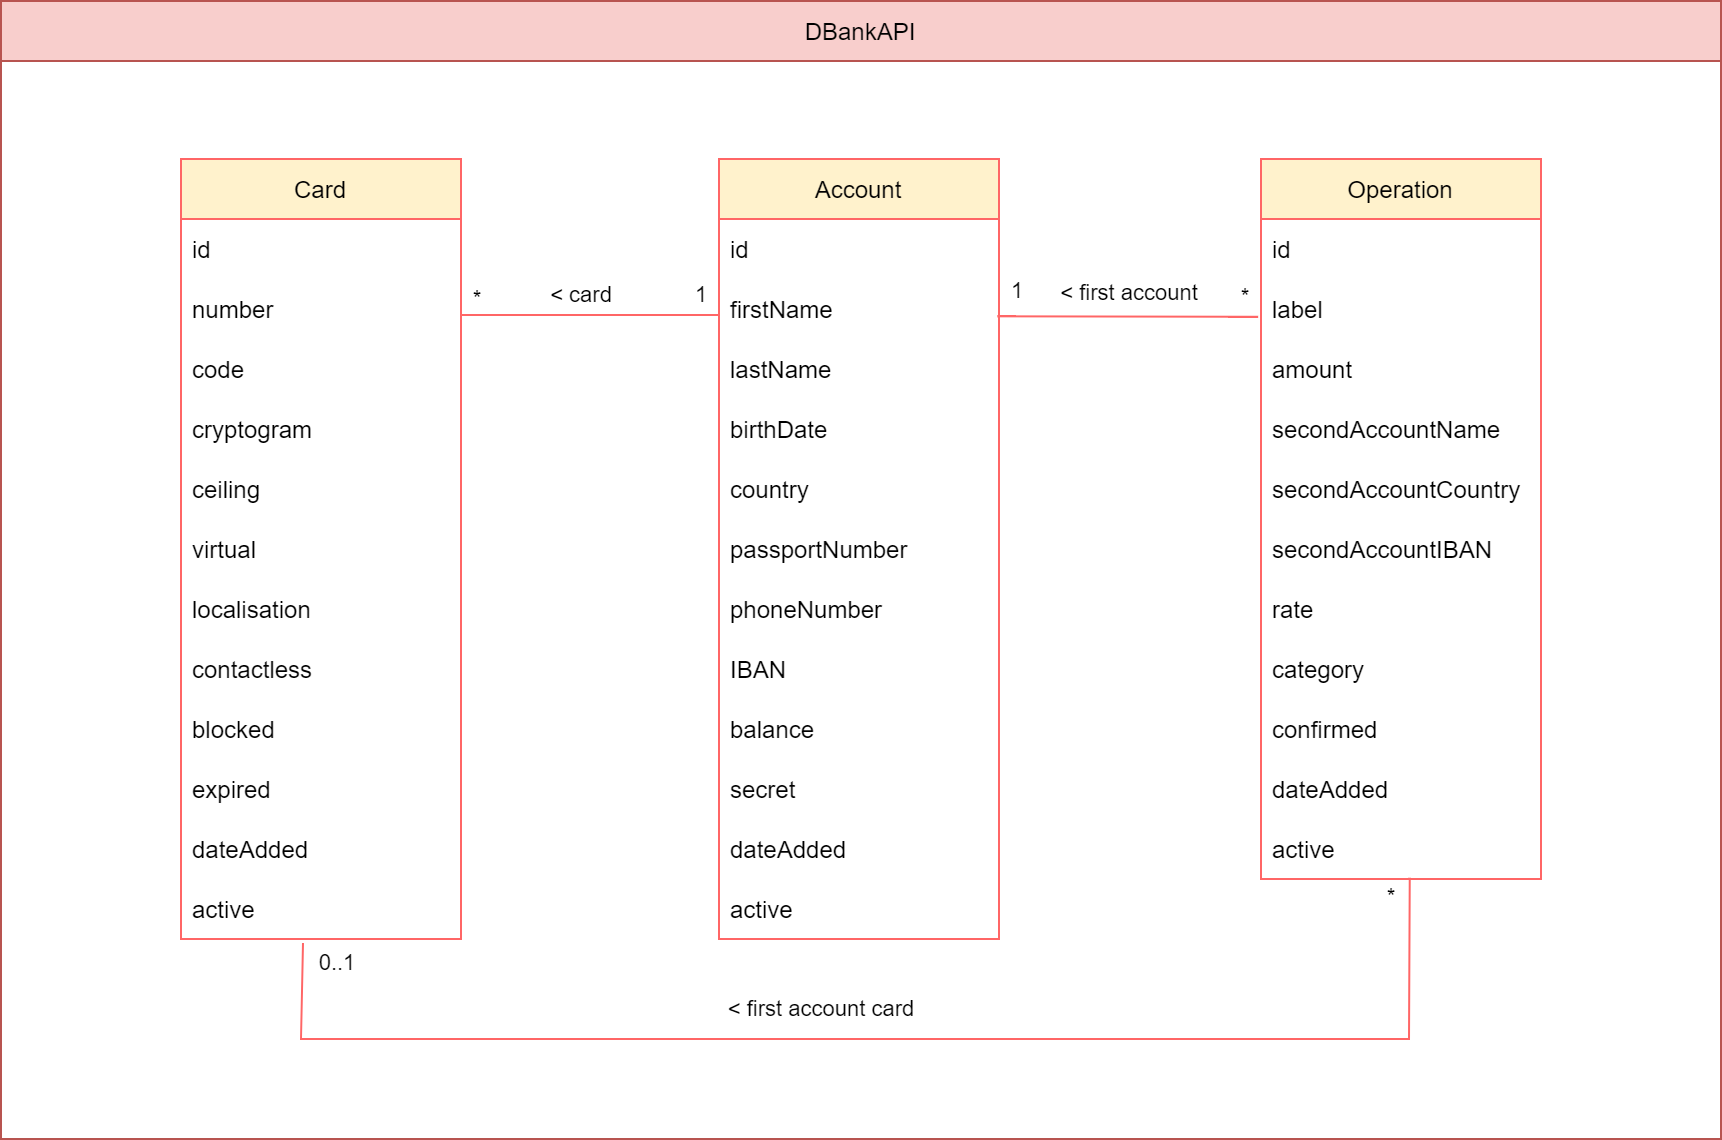

The diagram above was exported from draw.io. Its source (the exported page's mxGraphModel, read from the mxfile embedded in the PNG):
<mxGraphModel dx="1609" dy="1540" grid="1" gridSize="10" guides="1" tooltips="1" connect="1" arrows="1" fold="1" page="1" pageScale="1" pageWidth="827" pageHeight="1169" background="none" math="0" shadow="0">
  <root>
    <mxCell id="WIyWlLk6GJQsqaUBKTNV-0" />
    <mxCell id="WIyWlLk6GJQsqaUBKTNV-1" parent="WIyWlLk6GJQsqaUBKTNV-0" />
    <mxCell id="CHyiCrhAM2kDIvw5hNKC-0" value="Account" style="swimlane;fontStyle=0;childLayout=stackLayout;horizontal=1;startSize=30;horizontalStack=0;resizeParent=1;resizeParentMax=0;resizeLast=0;collapsible=1;marginBottom=0;strokeColor=#FF6666;fillColor=#fff2cc;fontColor=#000000;labelBackgroundColor=none;" parent="WIyWlLk6GJQsqaUBKTNV-1" vertex="1">
      <mxGeometry x="19" y="40" width="140" height="390" as="geometry" />
    </mxCell>
    <mxCell id="CHyiCrhAM2kDIvw5hNKC-46" value="id" style="text;strokeColor=none;fillColor=none;align=left;verticalAlign=middle;spacingLeft=4;spacingRight=4;overflow=hidden;points=[[0,0.5],[1,0.5]];portConstraint=eastwest;rotatable=0;fontColor=#000000;labelBackgroundColor=none;" parent="CHyiCrhAM2kDIvw5hNKC-0" vertex="1">
      <mxGeometry y="30" width="140" height="30" as="geometry" />
    </mxCell>
    <mxCell id="hKXpHrirOXkG8bgR9i-5-20" value="firstName" style="text;strokeColor=none;fillColor=none;align=left;verticalAlign=middle;spacingLeft=4;spacingRight=4;overflow=hidden;points=[[0,0.5],[1,0.5]];portConstraint=eastwest;rotatable=0;fontColor=#000000;labelBackgroundColor=none;" parent="CHyiCrhAM2kDIvw5hNKC-0" vertex="1">
      <mxGeometry y="60" width="140" height="30" as="geometry" />
    </mxCell>
    <mxCell id="hKXpHrirOXkG8bgR9i-5-21" value="lastName" style="text;strokeColor=none;fillColor=none;align=left;verticalAlign=middle;spacingLeft=4;spacingRight=4;overflow=hidden;points=[[0,0.5],[1,0.5]];portConstraint=eastwest;rotatable=0;fontColor=#000000;labelBackgroundColor=none;" parent="CHyiCrhAM2kDIvw5hNKC-0" vertex="1">
      <mxGeometry y="90" width="140" height="30" as="geometry" />
    </mxCell>
    <mxCell id="hKXpHrirOXkG8bgR9i-5-23" value="birthDate" style="text;strokeColor=none;fillColor=none;align=left;verticalAlign=middle;spacingLeft=4;spacingRight=4;overflow=hidden;points=[[0,0.5],[1,0.5]];portConstraint=eastwest;rotatable=0;fontColor=#000000;labelBackgroundColor=none;" parent="CHyiCrhAM2kDIvw5hNKC-0" vertex="1">
      <mxGeometry y="120" width="140" height="30" as="geometry" />
    </mxCell>
    <mxCell id="JRmaMNrHAmPNNL-L9Qcm-0" value="country" style="text;align=left;verticalAlign=middle;spacingLeft=4;spacingRight=4;overflow=hidden;points=[[0,0.5],[1,0.5]];portConstraint=eastwest;rotatable=0;fillColor=none;fontColor=#000000;labelBackgroundColor=none;" parent="CHyiCrhAM2kDIvw5hNKC-0" vertex="1">
      <mxGeometry y="150" width="140" height="30" as="geometry" />
    </mxCell>
    <mxCell id="hKXpHrirOXkG8bgR9i-5-22" value="passportNumber" style="text;strokeColor=none;fillColor=none;align=left;verticalAlign=middle;spacingLeft=4;spacingRight=4;overflow=hidden;points=[[0,0.5],[1,0.5]];portConstraint=eastwest;rotatable=0;fontColor=#000000;labelBackgroundColor=none;" parent="CHyiCrhAM2kDIvw5hNKC-0" vertex="1">
      <mxGeometry y="180" width="140" height="30" as="geometry" />
    </mxCell>
    <mxCell id="tVlw0KWwFuREQq6soX9k-0" value="phoneNumber" style="text;strokeColor=none;fillColor=none;align=left;verticalAlign=middle;spacingLeft=4;spacingRight=4;overflow=hidden;points=[[0,0.5],[1,0.5]];portConstraint=eastwest;rotatable=0;fontColor=#000000;labelBackgroundColor=none;" parent="CHyiCrhAM2kDIvw5hNKC-0" vertex="1">
      <mxGeometry y="210" width="140" height="30" as="geometry" />
    </mxCell>
    <mxCell id="CHyiCrhAM2kDIvw5hNKC-10" value="IBAN" style="text;strokeColor=none;fillColor=none;align=left;verticalAlign=middle;spacingLeft=4;spacingRight=4;overflow=hidden;points=[[0,0.5],[1,0.5]];portConstraint=eastwest;rotatable=0;fontColor=#000000;labelBackgroundColor=none;" parent="CHyiCrhAM2kDIvw5hNKC-0" vertex="1">
      <mxGeometry y="240" width="140" height="30" as="geometry" />
    </mxCell>
    <mxCell id="nf33KH5RT8npNUlAudOV-0" value="balance" style="text;align=left;verticalAlign=middle;spacingLeft=4;spacingRight=4;overflow=hidden;points=[[0,0.5],[1,0.5]];portConstraint=eastwest;rotatable=0;fillColor=none;fontColor=#000000;labelBackgroundColor=none;" parent="CHyiCrhAM2kDIvw5hNKC-0" vertex="1">
      <mxGeometry y="270" width="140" height="30" as="geometry" />
    </mxCell>
    <mxCell id="hKXpHrirOXkG8bgR9i-5-24" value="secret" style="text;align=left;verticalAlign=middle;spacingLeft=4;spacingRight=4;overflow=hidden;points=[[0,0.5],[1,0.5]];portConstraint=eastwest;rotatable=0;fillColor=none;fontColor=#000000;labelBackgroundColor=none;" parent="CHyiCrhAM2kDIvw5hNKC-0" vertex="1">
      <mxGeometry y="300" width="140" height="30" as="geometry" />
    </mxCell>
    <mxCell id="nf33KH5RT8npNUlAudOV-13" value="dateAdded" style="text;align=left;verticalAlign=middle;spacingLeft=4;spacingRight=4;overflow=hidden;points=[[0,0.5],[1,0.5]];portConstraint=eastwest;rotatable=0;fillColor=none;fontColor=#000000;labelBackgroundColor=none;" parent="CHyiCrhAM2kDIvw5hNKC-0" vertex="1">
      <mxGeometry y="330" width="140" height="30" as="geometry" />
    </mxCell>
    <mxCell id="wC7CzmfTgTwIQKyRdkR--2" value="active" style="text;align=left;verticalAlign=middle;spacingLeft=4;spacingRight=4;overflow=hidden;points=[[0,0.5],[1,0.5]];portConstraint=eastwest;rotatable=0;fillColor=none;fontColor=#000000;labelBackgroundColor=none;" parent="CHyiCrhAM2kDIvw5hNKC-0" vertex="1">
      <mxGeometry y="360" width="140" height="30" as="geometry" />
    </mxCell>
    <mxCell id="CHyiCrhAM2kDIvw5hNKC-21" value="Operation" style="swimlane;fontStyle=0;childLayout=stackLayout;horizontal=1;startSize=30;horizontalStack=0;resizeParent=1;resizeParentMax=0;resizeLast=0;collapsible=1;marginBottom=0;strokeColor=#FF6666;fillColor=#fff2cc;fontColor=#000000;labelBackgroundColor=none;" parent="WIyWlLk6GJQsqaUBKTNV-1" vertex="1">
      <mxGeometry x="290" y="40" width="140" height="360" as="geometry" />
    </mxCell>
    <mxCell id="CHyiCrhAM2kDIvw5hNKC-45" value="id" style="text;strokeColor=none;fillColor=none;align=left;verticalAlign=middle;spacingLeft=4;spacingRight=4;overflow=hidden;points=[[0,0.5],[1,0.5]];portConstraint=eastwest;rotatable=0;labelBackgroundColor=none;fontColor=#000000;" parent="CHyiCrhAM2kDIvw5hNKC-21" vertex="1">
      <mxGeometry y="30" width="140" height="30" as="geometry" />
    </mxCell>
    <mxCell id="CHyiCrhAM2kDIvw5hNKC-31" value="label" style="text;strokeColor=none;fillColor=none;align=left;verticalAlign=middle;spacingLeft=4;spacingRight=4;overflow=hidden;points=[[0,0.5],[1,0.5]];portConstraint=eastwest;rotatable=0;labelBackgroundColor=none;fontColor=#000000;" parent="CHyiCrhAM2kDIvw5hNKC-21" vertex="1">
      <mxGeometry y="60" width="140" height="30" as="geometry" />
    </mxCell>
    <mxCell id="CHyiCrhAM2kDIvw5hNKC-32" value="amount" style="text;strokeColor=none;fillColor=none;align=left;verticalAlign=middle;spacingLeft=4;spacingRight=4;overflow=hidden;points=[[0,0.5],[1,0.5]];portConstraint=eastwest;rotatable=0;labelBackgroundColor=none;fontColor=#000000;" parent="CHyiCrhAM2kDIvw5hNKC-21" vertex="1">
      <mxGeometry y="90" width="140" height="30" as="geometry" />
    </mxCell>
    <mxCell id="nf33KH5RT8npNUlAudOV-4" value="secondAccountName" style="text;align=left;verticalAlign=middle;spacingLeft=4;spacingRight=4;overflow=hidden;points=[[0,0.5],[1,0.5]];portConstraint=eastwest;rotatable=0;labelBackgroundColor=none;fontColor=#000000;" parent="CHyiCrhAM2kDIvw5hNKC-21" vertex="1">
      <mxGeometry y="120" width="140" height="30" as="geometry" />
    </mxCell>
    <mxCell id="nf33KH5RT8npNUlAudOV-1" value="secondAccountCountry" style="text;align=left;verticalAlign=middle;spacingLeft=4;spacingRight=4;overflow=hidden;points=[[0,0.5],[1,0.5]];portConstraint=eastwest;rotatable=0;labelBackgroundColor=none;fontColor=#000000;" parent="CHyiCrhAM2kDIvw5hNKC-21" vertex="1">
      <mxGeometry y="150" width="140" height="30" as="geometry" />
    </mxCell>
    <mxCell id="nf33KH5RT8npNUlAudOV-3" value="secondAccountIBAN" style="text;align=left;verticalAlign=middle;spacingLeft=4;spacingRight=4;overflow=hidden;points=[[0,0.5],[1,0.5]];portConstraint=eastwest;rotatable=0;labelBackgroundColor=none;fontColor=#000000;" parent="CHyiCrhAM2kDIvw5hNKC-21" vertex="1">
      <mxGeometry y="180" width="140" height="30" as="geometry" />
    </mxCell>
    <mxCell id="CHyiCrhAM2kDIvw5hNKC-38" value="rate" style="text;strokeColor=none;fillColor=none;align=left;verticalAlign=middle;spacingLeft=4;spacingRight=4;overflow=hidden;points=[[0,0.5],[1,0.5]];portConstraint=eastwest;rotatable=0;labelBackgroundColor=none;fontColor=#000000;" parent="CHyiCrhAM2kDIvw5hNKC-21" vertex="1">
      <mxGeometry y="210" width="140" height="30" as="geometry" />
    </mxCell>
    <mxCell id="oPPAP-LMvP3AMgcn5sVZ-0" value="category" style="text;strokeColor=none;fillColor=none;align=left;verticalAlign=middle;spacingLeft=4;spacingRight=4;overflow=hidden;points=[[0,0.5],[1,0.5]];portConstraint=eastwest;rotatable=0;labelBackgroundColor=none;fontColor=#000000;" parent="CHyiCrhAM2kDIvw5hNKC-21" vertex="1">
      <mxGeometry y="240" width="140" height="30" as="geometry" />
    </mxCell>
    <mxCell id="WfbVh4BG4IdP-KgVLE9W-1" value="confirmed" style="text;strokeColor=none;fillColor=none;align=left;verticalAlign=middle;spacingLeft=4;spacingRight=4;overflow=hidden;points=[[0,0.5],[1,0.5]];portConstraint=eastwest;rotatable=0;labelBackgroundColor=none;fontColor=#000000;" parent="CHyiCrhAM2kDIvw5hNKC-21" vertex="1">
      <mxGeometry y="270" width="140" height="30" as="geometry" />
    </mxCell>
    <mxCell id="CHyiCrhAM2kDIvw5hNKC-30" value="dateAdded" style="text;strokeColor=none;fillColor=none;align=left;verticalAlign=middle;spacingLeft=4;spacingRight=4;overflow=hidden;points=[[0,0.5],[1,0.5]];portConstraint=eastwest;rotatable=0;labelBackgroundColor=none;fontColor=#000000;" parent="CHyiCrhAM2kDIvw5hNKC-21" vertex="1">
      <mxGeometry y="300" width="140" height="30" as="geometry" />
    </mxCell>
    <mxCell id="wC7CzmfTgTwIQKyRdkR--1" value="active" style="text;align=left;verticalAlign=middle;spacingLeft=4;spacingRight=4;overflow=hidden;points=[[0,0.5],[1,0.5]];portConstraint=eastwest;rotatable=0;labelBackgroundColor=none;fontColor=#000000;" parent="CHyiCrhAM2kDIvw5hNKC-21" vertex="1">
      <mxGeometry y="330" width="140" height="30" as="geometry" />
    </mxCell>
    <mxCell id="CHyiCrhAM2kDIvw5hNKC-36" value="" style="endArrow=none;html=1;rounded=0;curved=1;entryX=-0.003;entryY=0.663;entryDx=0;entryDy=0;entryPerimeter=0;exitX=0.994;exitY=0.322;exitDx=0;exitDy=0;exitPerimeter=0;strokeColor=#FF6666;fontColor=#000000;labelBackgroundColor=none;" parent="WIyWlLk6GJQsqaUBKTNV-1" edge="1">
      <mxGeometry width="50" height="50" relative="1" as="geometry">
        <mxPoint x="158.16000000000008" y="118.65999999999997" as="sourcePoint" />
        <mxPoint x="288.5799999999999" y="118.88999999999999" as="targetPoint" />
      </mxGeometry>
    </mxCell>
    <mxCell id="CHyiCrhAM2kDIvw5hNKC-37" value="&amp;lt; first account card" style="edgeLabel;html=1;align=center;verticalAlign=middle;resizable=0;points=[];fontColor=#000000;labelBackgroundColor=none;" parent="CHyiCrhAM2kDIvw5hNKC-36" vertex="1" connectable="0">
      <mxGeometry x="-0.334" y="-1" relative="1" as="geometry">
        <mxPoint x="-132" y="345" as="offset" />
      </mxGeometry>
    </mxCell>
    <mxCell id="CHyiCrhAM2kDIvw5hNKC-67" value="1" style="edgeLabel;html=1;align=center;verticalAlign=middle;resizable=0;points=[];labelBackgroundColor=none;fontColor=#000000;" parent="CHyiCrhAM2kDIvw5hNKC-36" vertex="1" connectable="0">
      <mxGeometry x="-0.8737" relative="1" as="geometry">
        <mxPoint x="1" y="-13" as="offset" />
      </mxGeometry>
    </mxCell>
    <mxCell id="CHyiCrhAM2kDIvw5hNKC-68" value="*" style="edgeLabel;html=1;align=center;verticalAlign=middle;resizable=0;points=[];labelBackgroundColor=none;fontColor=#000000;" parent="CHyiCrhAM2kDIvw5hNKC-36" vertex="1" connectable="0">
      <mxGeometry x="0.8817" y="1" relative="1" as="geometry">
        <mxPoint y="-9" as="offset" />
      </mxGeometry>
    </mxCell>
    <mxCell id="CHyiCrhAM2kDIvw5hNKC-51" value="Card" style="swimlane;fontStyle=0;childLayout=stackLayout;horizontal=1;startSize=30;horizontalStack=0;resizeParent=1;resizeParentMax=0;resizeLast=0;collapsible=1;marginBottom=0;strokeColor=#FF6666;fillColor=#fff2cc;fontColor=#000000;labelBackgroundColor=none;" parent="WIyWlLk6GJQsqaUBKTNV-1" vertex="1">
      <mxGeometry x="-250" y="40" width="140" height="390" as="geometry" />
    </mxCell>
    <mxCell id="CHyiCrhAM2kDIvw5hNKC-52" value="id" style="text;strokeColor=none;fillColor=none;align=left;verticalAlign=middle;spacingLeft=4;spacingRight=4;overflow=hidden;points=[[0,0.5],[1,0.5]];portConstraint=eastwest;rotatable=0;fontColor=#000000;labelBackgroundColor=none;" parent="CHyiCrhAM2kDIvw5hNKC-51" vertex="1">
      <mxGeometry y="30" width="140" height="30" as="geometry" />
    </mxCell>
    <mxCell id="CHyiCrhAM2kDIvw5hNKC-53" value="number" style="text;strokeColor=none;fillColor=none;align=left;verticalAlign=middle;spacingLeft=4;spacingRight=4;overflow=hidden;points=[[0,0.5],[1,0.5]];portConstraint=eastwest;rotatable=0;fontColor=#000000;labelBackgroundColor=none;" parent="CHyiCrhAM2kDIvw5hNKC-51" vertex="1">
      <mxGeometry y="60" width="140" height="30" as="geometry" />
    </mxCell>
    <mxCell id="CHyiCrhAM2kDIvw5hNKC-55" value="code" style="text;strokeColor=none;fillColor=none;align=left;verticalAlign=middle;spacingLeft=4;spacingRight=4;overflow=hidden;points=[[0,0.5],[1,0.5]];portConstraint=eastwest;rotatable=0;fontColor=#000000;labelBackgroundColor=none;" parent="CHyiCrhAM2kDIvw5hNKC-51" vertex="1">
      <mxGeometry y="90" width="140" height="30" as="geometry" />
    </mxCell>
    <mxCell id="CHyiCrhAM2kDIvw5hNKC-56" value="cryptogram" style="text;strokeColor=none;fillColor=none;align=left;verticalAlign=middle;spacingLeft=4;spacingRight=4;overflow=hidden;points=[[0,0.5],[1,0.5]];portConstraint=eastwest;rotatable=0;fontColor=#000000;labelBackgroundColor=none;" parent="CHyiCrhAM2kDIvw5hNKC-51" vertex="1">
      <mxGeometry y="120" width="140" height="30" as="geometry" />
    </mxCell>
    <mxCell id="CHyiCrhAM2kDIvw5hNKC-59" value="ceiling" style="text;strokeColor=none;fillColor=none;align=left;verticalAlign=middle;spacingLeft=4;spacingRight=4;overflow=hidden;points=[[0,0.5],[1,0.5]];portConstraint=eastwest;rotatable=0;fontColor=#000000;labelBackgroundColor=none;" parent="CHyiCrhAM2kDIvw5hNKC-51" vertex="1">
      <mxGeometry y="150" width="140" height="30" as="geometry" />
    </mxCell>
    <mxCell id="CHyiCrhAM2kDIvw5hNKC-60" value="virtual" style="text;align=left;verticalAlign=middle;spacingLeft=4;spacingRight=4;overflow=hidden;points=[[0,0.5],[1,0.5]];portConstraint=eastwest;rotatable=0;fontColor=#000000;labelBackgroundColor=none;" parent="CHyiCrhAM2kDIvw5hNKC-51" vertex="1">
      <mxGeometry y="180" width="140" height="30" as="geometry" />
    </mxCell>
    <mxCell id="CHyiCrhAM2kDIvw5hNKC-58" value="localisation" style="text;strokeColor=none;fillColor=none;align=left;verticalAlign=middle;spacingLeft=4;spacingRight=4;overflow=hidden;points=[[0,0.5],[1,0.5]];portConstraint=eastwest;rotatable=0;fontColor=#000000;labelBackgroundColor=none;" parent="CHyiCrhAM2kDIvw5hNKC-51" vertex="1">
      <mxGeometry y="210" width="140" height="30" as="geometry" />
    </mxCell>
    <mxCell id="CHyiCrhAM2kDIvw5hNKC-62" value="contactless" style="text;strokeColor=none;fillColor=none;align=left;verticalAlign=middle;spacingLeft=4;spacingRight=4;overflow=hidden;points=[[0,0.5],[1,0.5]];portConstraint=eastwest;rotatable=0;fontColor=#000000;labelBackgroundColor=none;" parent="CHyiCrhAM2kDIvw5hNKC-51" vertex="1">
      <mxGeometry y="240" width="140" height="30" as="geometry" />
    </mxCell>
    <mxCell id="tVlw0KWwFuREQq6soX9k-1" value="blocked" style="text;strokeColor=none;fillColor=none;align=left;verticalAlign=middle;spacingLeft=4;spacingRight=4;overflow=hidden;points=[[0,0.5],[1,0.5]];portConstraint=eastwest;rotatable=0;fontColor=#000000;labelBackgroundColor=none;" parent="CHyiCrhAM2kDIvw5hNKC-51" vertex="1">
      <mxGeometry y="270" width="140" height="30" as="geometry" />
    </mxCell>
    <mxCell id="CHyiCrhAM2kDIvw5hNKC-57" value="expired" style="text;strokeColor=none;fillColor=none;align=left;verticalAlign=middle;spacingLeft=4;spacingRight=4;overflow=hidden;points=[[0,0.5],[1,0.5]];portConstraint=eastwest;rotatable=0;fontColor=#000000;labelBackgroundColor=none;" parent="CHyiCrhAM2kDIvw5hNKC-51" vertex="1">
      <mxGeometry y="300" width="140" height="30" as="geometry" />
    </mxCell>
    <mxCell id="nf33KH5RT8npNUlAudOV-15" value="dateAdded" style="text;align=left;verticalAlign=middle;spacingLeft=4;spacingRight=4;overflow=hidden;points=[[0,0.5],[1,0.5]];portConstraint=eastwest;rotatable=0;fontColor=#000000;labelBackgroundColor=none;" parent="CHyiCrhAM2kDIvw5hNKC-51" vertex="1">
      <mxGeometry y="330" width="140" height="30" as="geometry" />
    </mxCell>
    <mxCell id="wC7CzmfTgTwIQKyRdkR--0" value="active" style="text;align=left;verticalAlign=middle;spacingLeft=4;spacingRight=4;overflow=hidden;points=[[0,0.5],[1,0.5]];portConstraint=eastwest;rotatable=0;fontColor=#000000;labelBackgroundColor=none;" parent="CHyiCrhAM2kDIvw5hNKC-51" vertex="1">
      <mxGeometry y="360" width="140" height="30" as="geometry" />
    </mxCell>
    <mxCell id="CHyiCrhAM2kDIvw5hNKC-61" value="&amp;lt; card" style="endArrow=none;html=1;rounded=0;entryX=0;entryY=0.5;entryDx=0;entryDy=0;curved=1;exitX=1;exitY=0.5;exitDx=0;exitDy=0;strokeColor=#FF6666;fontColor=#000000;labelBackgroundColor=none;" parent="WIyWlLk6GJQsqaUBKTNV-1" edge="1">
      <mxGeometry x="-0.0698" y="10" width="50" height="50" relative="1" as="geometry">
        <mxPoint x="-110" y="118" as="sourcePoint" />
        <mxPoint x="19" y="118" as="targetPoint" />
        <mxPoint as="offset" />
      </mxGeometry>
    </mxCell>
    <mxCell id="CHyiCrhAM2kDIvw5hNKC-63" value="*" style="edgeLabel;html=1;align=center;verticalAlign=middle;resizable=0;points=[];fontColor=#000000;labelBackgroundColor=none;" parent="CHyiCrhAM2kDIvw5hNKC-61" vertex="1" connectable="0">
      <mxGeometry x="-0.8203" relative="1" as="geometry">
        <mxPoint x="-5" y="-9" as="offset" />
      </mxGeometry>
    </mxCell>
    <mxCell id="CHyiCrhAM2kDIvw5hNKC-64" value="1" style="edgeLabel;html=1;align=center;verticalAlign=middle;resizable=0;points=[];labelBackgroundColor=none;fontColor=#000000;" parent="CHyiCrhAM2kDIvw5hNKC-61" vertex="1" connectable="0">
      <mxGeometry x="0.744" relative="1" as="geometry">
        <mxPoint x="7" y="-11" as="offset" />
      </mxGeometry>
    </mxCell>
    <mxCell id="tVlw0KWwFuREQq6soX9k-6" value="" style="endArrow=none;html=1;rounded=0;entryX=0.531;entryY=0.978;entryDx=0;entryDy=0;entryPerimeter=0;exitX=0.436;exitY=1.067;exitDx=0;exitDy=0;exitPerimeter=0;strokeColor=#FF6666;fontColor=#000000;labelBackgroundColor=none;" parent="WIyWlLk6GJQsqaUBKTNV-1" source="wC7CzmfTgTwIQKyRdkR--0" target="wC7CzmfTgTwIQKyRdkR--1" edge="1">
      <mxGeometry width="50" height="50" relative="1" as="geometry">
        <mxPoint x="150" y="500" as="sourcePoint" />
        <mxPoint x="200" y="450" as="targetPoint" />
        <Array as="points">
          <mxPoint x="-190" y="480" />
          <mxPoint x="364" y="480" />
        </Array>
      </mxGeometry>
    </mxCell>
    <mxCell id="tVlw0KWwFuREQq6soX9k-7" value="&amp;lt; first account" style="edgeLabel;html=1;align=center;verticalAlign=middle;resizable=0;points=[];fontColor=#000000;labelBackgroundColor=none;" parent="WIyWlLk6GJQsqaUBKTNV-1" vertex="1" connectable="0">
      <mxGeometry x="223.99816960363714" y="106.99583025467713" as="geometry" />
    </mxCell>
    <mxCell id="tVlw0KWwFuREQq6soX9k-8" value="&lt;font&gt;0..1&lt;/font&gt;" style="edgeLabel;html=1;align=center;verticalAlign=middle;resizable=0;points=[];labelBackgroundColor=none;fontColor=#000000;" parent="WIyWlLk6GJQsqaUBKTNV-1" vertex="1" connectable="0">
      <mxGeometry x="-503" y="142" as="geometry">
        <mxPoint x="330" y="299" as="offset" />
      </mxGeometry>
    </mxCell>
    <mxCell id="tVlw0KWwFuREQq6soX9k-9" value="*" style="edgeLabel;html=1;align=center;verticalAlign=middle;resizable=0;points=[];fontColor=#000000;labelBackgroundColor=none;" parent="WIyWlLk6GJQsqaUBKTNV-1" vertex="1" connectable="0">
      <mxGeometry x="-122" y="111" as="geometry">
        <mxPoint x="476" y="297" as="offset" />
      </mxGeometry>
    </mxCell>
    <mxCell id="tVlw0KWwFuREQq6soX9k-11" value="DBankAPI" style="swimlane;fontStyle=0;childLayout=stackLayout;horizontal=1;startSize=30;horizontalStack=0;resizeParent=1;resizeParentMax=0;resizeLast=0;collapsible=1;marginBottom=0;labelBackgroundColor=none;strokeColor=#b85450;fillColor=#f8cecc;" parent="WIyWlLk6GJQsqaUBKTNV-1" vertex="1">
      <mxGeometry x="-340" y="-39" width="860" height="569" as="geometry" />
    </mxCell>
  </root>
</mxGraphModel>